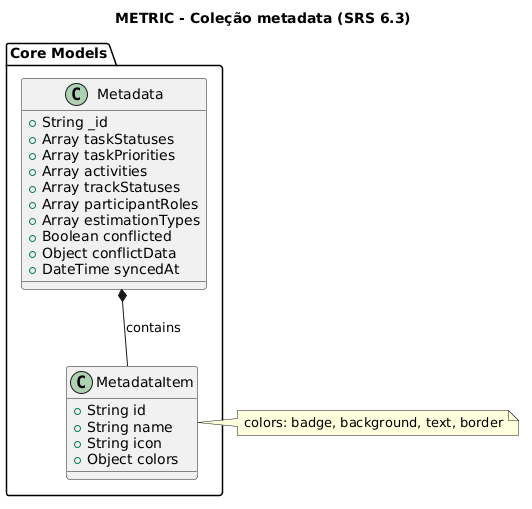

The diagram above was rendered by PlantUML. Its source (embedded in the PNG):
@startuml
title METRIC - Coleção metadata (SRS 6.3)
package "Core Models" {
    class Metadata {
        +String _id
        +Array taskStatuses
        +Array taskPriorities
        +Array activities
        +Array trackStatuses
        +Array participantRoles
        +Array estimationTypes
        +Boolean conflicted
        +Object conflictData
        +DateTime syncedAt
    }
    
    class MetadataItem {
        +String id
        +String name
        +String icon
        +Object colors
    }
}
Metadata *-- MetadataItem : contains
note right of MetadataItem
  colors: badge, background, text, border
end note
@enduml